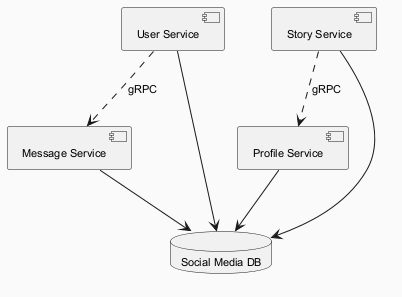

The diagram above was rendered by PlantUML. Its source (embedded in the PNG):
@startuml
skinparam backgroundColor #FAFAFA
skinparam classBackgroundColor #FFF3E0
skinparam classBorderColor #E65100
skinparam defaultFontSize 11
component "User Service" as C_UserService
component "Profile Service" as C_ProfileService
component "Message Service" as C_MessageService
component "Story Service" as C_StoryService
database "Social Media DB" as DB_social_media
C_UserService --> DB_social_media
C_ProfileService --> DB_social_media
C_MessageService --> DB_social_media
C_StoryService --> DB_social_media
C_StoryService ..> C_ProfileService : gRPC
C_UserService ..> C_MessageService : gRPC
@enduml